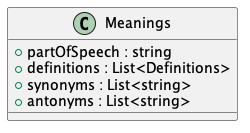

The diagram above was rendered by PlantUML. Its source (embedded in the PNG):
@startuml Meanings 

class Meanings
{
    + partOfSpeech : string 
    + definitions : List<Definitions>
    + synonyms : List<string>
    + antonyms : List<string>
}

@enduml